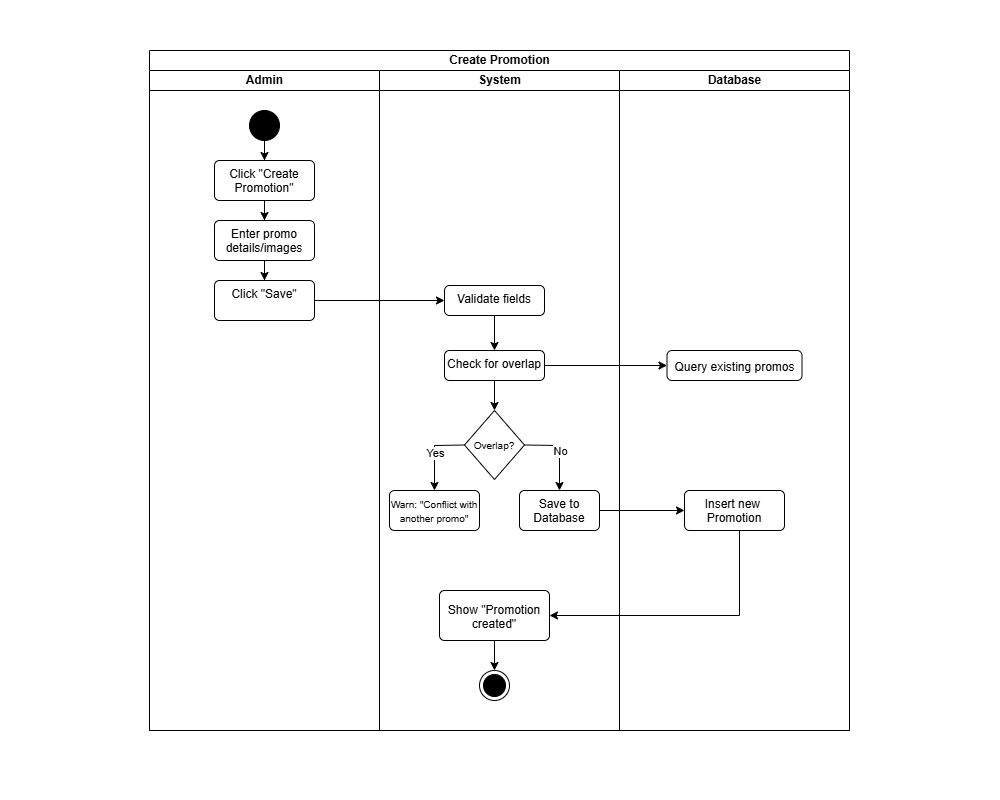

The diagram above was exported from draw.io. Its source (the exported page's mxGraphModel, read from the mxfile embedded in the PNG):
<mxGraphModel dx="1040" dy="261" grid="1" gridSize="10" guides="1" tooltips="1" connect="1" arrows="1" fold="1" page="1" pageScale="1" pageWidth="500" pageHeight="800" math="0" shadow="0">
  <root>
    <mxCell id="0" />
    <mxCell id="1" parent="0" />
    <mxCell id="rxH15k5nblqtIWAhMG6x-129" value="Create Promotion" style="swimlane;childLayout=stackLayout;resizeParent=1;resizeParentMax=0;startSize=20;html=1;" parent="1" vertex="1">
      <mxGeometry x="1150" y="850" width="700" height="680" as="geometry" />
    </mxCell>
    <mxCell id="rxH15k5nblqtIWAhMG6x-130" value="Admin" style="swimlane;startSize=20;html=1;" parent="rxH15k5nblqtIWAhMG6x-129" vertex="1">
      <mxGeometry y="20" width="230" height="660" as="geometry" />
    </mxCell>
    <mxCell id="rxH15k5nblqtIWAhMG6x-131" value="" style="edgeStyle=orthogonalEdgeStyle;rounded=0;orthogonalLoop=1;jettySize=auto;html=1;" parent="rxH15k5nblqtIWAhMG6x-130" source="rxH15k5nblqtIWAhMG6x-132" target="rxH15k5nblqtIWAhMG6x-134" edge="1">
      <mxGeometry relative="1" as="geometry" />
    </mxCell>
    <mxCell id="rxH15k5nblqtIWAhMG6x-132" value="" style="ellipse;fillColor=strokeColor;html=1;" parent="rxH15k5nblqtIWAhMG6x-130" vertex="1">
      <mxGeometry x="100" y="40" width="30" height="30" as="geometry" />
    </mxCell>
    <mxCell id="rxH15k5nblqtIWAhMG6x-133" value="" style="edgeStyle=orthogonalEdgeStyle;rounded=0;orthogonalLoop=1;jettySize=auto;html=1;" parent="rxH15k5nblqtIWAhMG6x-130" source="rxH15k5nblqtIWAhMG6x-134" target="rxH15k5nblqtIWAhMG6x-136" edge="1">
      <mxGeometry relative="1" as="geometry" />
    </mxCell>
    <mxCell id="rxH15k5nblqtIWAhMG6x-134" value="Click &quot;Create Promotion&quot;" style="html=1;align=center;verticalAlign=top;rounded=1;absoluteArcSize=1;arcSize=10;dashed=0;whiteSpace=wrap;" parent="rxH15k5nblqtIWAhMG6x-130" vertex="1">
      <mxGeometry x="65" y="90" width="100" height="40" as="geometry" />
    </mxCell>
    <mxCell id="rxH15k5nblqtIWAhMG6x-135" value="" style="edgeStyle=orthogonalEdgeStyle;rounded=0;orthogonalLoop=1;jettySize=auto;html=1;" parent="rxH15k5nblqtIWAhMG6x-130" source="rxH15k5nblqtIWAhMG6x-136" target="rxH15k5nblqtIWAhMG6x-137" edge="1">
      <mxGeometry relative="1" as="geometry" />
    </mxCell>
    <mxCell id="rxH15k5nblqtIWAhMG6x-136" value="Enter promo details/images" style="html=1;align=center;verticalAlign=top;rounded=1;absoluteArcSize=1;arcSize=10;dashed=0;whiteSpace=wrap;" parent="rxH15k5nblqtIWAhMG6x-130" vertex="1">
      <mxGeometry x="65" y="150" width="100" height="40" as="geometry" />
    </mxCell>
    <mxCell id="rxH15k5nblqtIWAhMG6x-137" value="Click &quot;Save&quot;" style="html=1;align=center;verticalAlign=top;rounded=1;absoluteArcSize=1;arcSize=10;dashed=0;whiteSpace=wrap;" parent="rxH15k5nblqtIWAhMG6x-130" vertex="1">
      <mxGeometry x="65" y="210" width="100" height="40" as="geometry" />
    </mxCell>
    <mxCell id="rxH15k5nblqtIWAhMG6x-138" style="edgeStyle=orthogonalEdgeStyle;rounded=0;orthogonalLoop=1;jettySize=auto;html=1;" parent="rxH15k5nblqtIWAhMG6x-129" source="rxH15k5nblqtIWAhMG6x-137" target="rxH15k5nblqtIWAhMG6x-140" edge="1">
      <mxGeometry relative="1" as="geometry" />
    </mxCell>
    <mxCell id="rxH15k5nblqtIWAhMG6x-139" value="System" style="swimlane;startSize=20;html=1;" parent="rxH15k5nblqtIWAhMG6x-129" vertex="1">
      <mxGeometry x="230" y="20" width="240" height="660" as="geometry" />
    </mxCell>
    <mxCell id="rxH15k5nblqtIWAhMG6x-160" value="" style="edgeStyle=orthogonalEdgeStyle;rounded=0;orthogonalLoop=1;jettySize=auto;html=1;" parent="rxH15k5nblqtIWAhMG6x-139" source="rxH15k5nblqtIWAhMG6x-140" target="rxH15k5nblqtIWAhMG6x-159" edge="1">
      <mxGeometry relative="1" as="geometry" />
    </mxCell>
    <mxCell id="rxH15k5nblqtIWAhMG6x-140" value="Validate fields" style="html=1;align=center;verticalAlign=top;rounded=1;absoluteArcSize=1;arcSize=10;dashed=0;whiteSpace=wrap;" parent="rxH15k5nblqtIWAhMG6x-139" vertex="1">
      <mxGeometry x="65" y="215" width="100" height="30" as="geometry" />
    </mxCell>
    <mxCell id="rxH15k5nblqtIWAhMG6x-141" value="Overlap?" style="rhombus;fontSize=10;" parent="rxH15k5nblqtIWAhMG6x-139" vertex="1">
      <mxGeometry x="85" y="340" width="60" height="69" as="geometry" />
    </mxCell>
    <mxCell id="rxH15k5nblqtIWAhMG6x-143" value="&lt;table&gt;&lt;tbody&gt;&lt;tr&gt;&lt;td data-end=&quot;1046&quot; data-start=&quot;1009&quot; class=&quot;max-w-[calc(var(--thread-content-max-width)*2/3)]&quot;&gt;&lt;table&gt;&lt;tbody&gt;&lt;tr&gt;&lt;td data-end=&quot;3333&quot; data-start=&quot;3306&quot; class=&quot;max-w-[calc(var(--thread-content-max-width)*2/3)]&quot;&gt;Show &quot;Promotion created&quot;&lt;/td&gt;&lt;/tr&gt;&lt;/tbody&gt;&lt;/table&gt;&lt;table&gt;&lt;tbody&gt;&lt;tr&gt;&lt;td data-end=&quot;3345&quot; data-start=&quot;3333&quot; class=&quot;max-w-[calc(var(--thread-content-max-width)*2/3)]&quot;&gt;&lt;/td&gt;&lt;/tr&gt;&lt;/tbody&gt;&lt;/table&gt;&lt;table style=&quot;background-color: transparent; color: light-dark(rgb(0, 0, 0), rgb(255, 255, 255));&quot;&gt;&lt;tbody&gt;&lt;tr&gt;&lt;td data-end=&quot;1049&quot; data-start=&quot;1046&quot; class=&quot;max-w-[calc(var(--thread-content-max-width)*2/3)]&quot;&gt;&lt;/td&gt;&lt;/tr&gt;&lt;/tbody&gt;&lt;/table&gt;&lt;/td&gt;&lt;/tr&gt;&lt;/tbody&gt;&lt;/table&gt;" style="html=1;align=center;verticalAlign=top;rounded=1;absoluteArcSize=1;arcSize=10;dashed=0;whiteSpace=wrap;" parent="rxH15k5nblqtIWAhMG6x-139" vertex="1">
      <mxGeometry x="60" y="520" width="110" height="50" as="geometry" />
    </mxCell>
    <mxCell id="rxH15k5nblqtIWAhMG6x-144" value="" style="ellipse;html=1;shape=endState;fillColor=strokeColor;" parent="rxH15k5nblqtIWAhMG6x-139" vertex="1">
      <mxGeometry x="100" y="600" width="30" height="30" as="geometry" />
    </mxCell>
    <mxCell id="rxH15k5nblqtIWAhMG6x-145" value="" style="edgeStyle=orthogonalEdgeStyle;rounded=0;orthogonalLoop=1;jettySize=auto;html=1;" parent="rxH15k5nblqtIWAhMG6x-139" source="rxH15k5nblqtIWAhMG6x-143" target="rxH15k5nblqtIWAhMG6x-144" edge="1">
      <mxGeometry relative="1" as="geometry" />
    </mxCell>
    <mxCell id="rxH15k5nblqtIWAhMG6x-148" value="&lt;font style=&quot;font-size: 10px;&quot;&gt;Warn: &quot;Conflict with another promo&quot;&lt;/font&gt;" style="html=1;align=center;verticalAlign=top;rounded=1;absoluteArcSize=1;arcSize=10;dashed=0;whiteSpace=wrap;" parent="rxH15k5nblqtIWAhMG6x-139" vertex="1">
      <mxGeometry x="10" y="420" width="90" height="40" as="geometry" />
    </mxCell>
    <mxCell id="rxH15k5nblqtIWAhMG6x-149" value="&lt;div&gt;Save to Database&lt;/div&gt;" style="html=1;align=center;verticalAlign=top;rounded=1;absoluteArcSize=1;arcSize=10;dashed=0;whiteSpace=wrap;" parent="rxH15k5nblqtIWAhMG6x-139" vertex="1">
      <mxGeometry x="140" y="420" width="80" height="40" as="geometry" />
    </mxCell>
    <mxCell id="rxH15k5nblqtIWAhMG6x-153" value="" style="endArrow=classic;html=1;rounded=0;entryX=0.5;entryY=0;entryDx=0;entryDy=0;exitX=0;exitY=0.5;exitDx=0;exitDy=0;" parent="rxH15k5nblqtIWAhMG6x-139" source="rxH15k5nblqtIWAhMG6x-141" target="rxH15k5nblqtIWAhMG6x-148" edge="1">
      <mxGeometry relative="1" as="geometry">
        <mxPoint x="-50" y="280" as="sourcePoint" />
        <mxPoint x="50" y="280" as="targetPoint" />
        <Array as="points">
          <mxPoint x="55" y="375" />
        </Array>
      </mxGeometry>
    </mxCell>
    <mxCell id="rxH15k5nblqtIWAhMG6x-154" value="Yes" style="edgeLabel;resizable=0;html=1;;align=center;verticalAlign=middle;" parent="rxH15k5nblqtIWAhMG6x-153" connectable="0" vertex="1">
      <mxGeometry relative="1" as="geometry" />
    </mxCell>
    <mxCell id="rxH15k5nblqtIWAhMG6x-155" value="" style="endArrow=classic;html=1;rounded=0;entryX=0.5;entryY=0;entryDx=0;entryDy=0;exitX=1;exitY=0.5;exitDx=0;exitDy=0;" parent="rxH15k5nblqtIWAhMG6x-139" source="rxH15k5nblqtIWAhMG6x-141" target="rxH15k5nblqtIWAhMG6x-149" edge="1">
      <mxGeometry relative="1" as="geometry">
        <mxPoint x="95" y="375" as="sourcePoint" />
        <mxPoint x="65" y="430" as="targetPoint" />
        <Array as="points">
          <mxPoint x="180" y="375" />
        </Array>
      </mxGeometry>
    </mxCell>
    <mxCell id="rxH15k5nblqtIWAhMG6x-156" value="No" style="edgeLabel;resizable=0;html=1;;align=center;verticalAlign=middle;" parent="rxH15k5nblqtIWAhMG6x-155" connectable="0" vertex="1">
      <mxGeometry relative="1" as="geometry" />
    </mxCell>
    <mxCell id="rxH15k5nblqtIWAhMG6x-165" style="edgeStyle=orthogonalEdgeStyle;rounded=0;orthogonalLoop=1;jettySize=auto;html=1;entryX=0.5;entryY=0;entryDx=0;entryDy=0;" parent="rxH15k5nblqtIWAhMG6x-139" source="rxH15k5nblqtIWAhMG6x-159" target="rxH15k5nblqtIWAhMG6x-141" edge="1">
      <mxGeometry relative="1" as="geometry" />
    </mxCell>
    <mxCell id="rxH15k5nblqtIWAhMG6x-159" value="Check for overlap" style="html=1;align=center;verticalAlign=top;rounded=1;absoluteArcSize=1;arcSize=10;dashed=0;whiteSpace=wrap;" parent="rxH15k5nblqtIWAhMG6x-139" vertex="1">
      <mxGeometry x="65" y="280" width="100" height="30" as="geometry" />
    </mxCell>
    <mxCell id="rxH15k5nblqtIWAhMG6x-146" value="Database" style="swimlane;startSize=20;html=1;" parent="rxH15k5nblqtIWAhMG6x-129" vertex="1">
      <mxGeometry x="470" y="20" width="230" height="660" as="geometry" />
    </mxCell>
    <mxCell id="rxH15k5nblqtIWAhMG6x-161" value="&lt;table&gt;&lt;tbody&gt;&lt;tr data-end=&quot;3107&quot; data-start=&quot;3044&quot;&gt;&lt;td data-end=&quot;3107&quot; data-start=&quot;3082&quot; class=&quot;max-w-[calc(var(--thread-content-max-width)*2/3)]&quot;&gt;Query existing promos&lt;/td&gt;&lt;/tr&gt;&lt;/tbody&gt;&lt;/table&gt;&lt;table&gt;&lt;tbody&gt;&lt;tr data-end=&quot;3162&quot; data-start=&quot;3108&quot;&gt;&lt;td data-end=&quot;3124&quot; data-start=&quot;3108&quot; class=&quot;max-w-[calc(var(--thread-content-max-width)*2/3)]&quot;&gt;&lt;/td&gt;&lt;/tr&gt;&lt;/tbody&gt;&lt;/table&gt;" style="html=1;align=center;verticalAlign=top;rounded=1;absoluteArcSize=1;arcSize=10;dashed=0;whiteSpace=wrap;" parent="rxH15k5nblqtIWAhMG6x-146" vertex="1">
      <mxGeometry x="47.5" y="280" width="135" height="30" as="geometry" />
    </mxCell>
    <mxCell id="rxH15k5nblqtIWAhMG6x-150" value="Insert new&amp;nbsp;&lt;div&gt;Promotion&lt;/div&gt;" style="html=1;align=center;verticalAlign=top;rounded=1;absoluteArcSize=1;arcSize=10;dashed=0;whiteSpace=wrap;" parent="rxH15k5nblqtIWAhMG6x-146" vertex="1">
      <mxGeometry x="65" y="420" width="100" height="40" as="geometry" />
    </mxCell>
    <mxCell id="rxH15k5nblqtIWAhMG6x-151" value="" style="edgeStyle=orthogonalEdgeStyle;rounded=0;orthogonalLoop=1;jettySize=auto;html=1;" parent="rxH15k5nblqtIWAhMG6x-129" source="rxH15k5nblqtIWAhMG6x-149" target="rxH15k5nblqtIWAhMG6x-150" edge="1">
      <mxGeometry relative="1" as="geometry" />
    </mxCell>
    <mxCell id="rxH15k5nblqtIWAhMG6x-157" style="edgeStyle=orthogonalEdgeStyle;rounded=0;orthogonalLoop=1;jettySize=auto;html=1;entryX=1;entryY=0.5;entryDx=0;entryDy=0;" parent="rxH15k5nblqtIWAhMG6x-129" source="rxH15k5nblqtIWAhMG6x-150" target="rxH15k5nblqtIWAhMG6x-143" edge="1">
      <mxGeometry relative="1" as="geometry">
        <Array as="points">
          <mxPoint x="590" y="565" />
        </Array>
      </mxGeometry>
    </mxCell>
    <mxCell id="rxH15k5nblqtIWAhMG6x-163" style="edgeStyle=orthogonalEdgeStyle;rounded=0;orthogonalLoop=1;jettySize=auto;html=1;entryX=0;entryY=0.5;entryDx=0;entryDy=0;" parent="rxH15k5nblqtIWAhMG6x-129" source="rxH15k5nblqtIWAhMG6x-159" target="rxH15k5nblqtIWAhMG6x-161" edge="1">
      <mxGeometry relative="1" as="geometry" />
    </mxCell>
  </root>
</mxGraphModel>